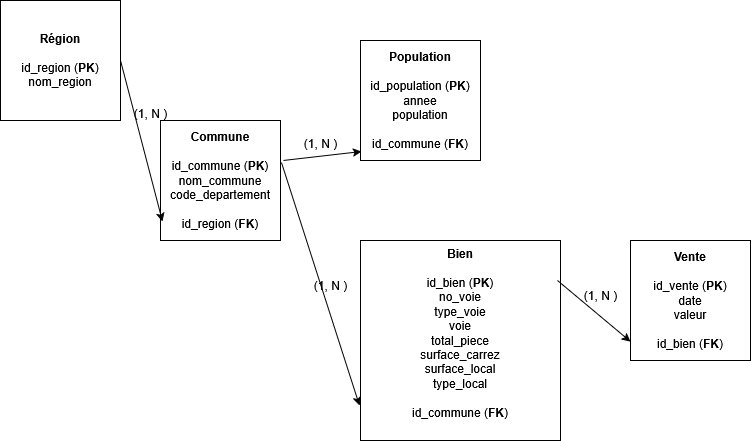

The diagram above was exported from draw.io. Its source (the exported page's mxGraphModel, read from the mxfile embedded in the PNG):
<mxGraphModel dx="1434" dy="746" grid="1" gridSize="10" guides="1" tooltips="1" connect="1" arrows="1" fold="1" page="1" pageScale="1" pageWidth="827" pageHeight="1169" math="0" shadow="0">
  <root>
    <mxCell id="0" />
    <mxCell id="1" parent="0" />
    <mxCell id="lwk_eAJOi0FHLhq2R_Lz-1" value="&lt;div&gt;&lt;strong data-end=&quot;565&quot; data-start=&quot;555&quot;&gt;Région&lt;/strong&gt;&lt;/div&gt;&lt;div&gt;&lt;strong data-end=&quot;565&quot; data-start=&quot;555&quot;&gt;&lt;br&gt;&lt;/strong&gt;&lt;/div&gt;&lt;div&gt;&lt;span data-end=&quot;565&quot; data-start=&quot;555&quot;&gt;id_region (&lt;b&gt;PK&lt;/b&gt;)&lt;/span&gt;&lt;/div&gt;&lt;div&gt;nom_region&lt;/div&gt;" style="whiteSpace=wrap;html=1;aspect=fixed;" vertex="1" parent="1">
      <mxGeometry x="40" y="40" width="120" height="120" as="geometry" />
    </mxCell>
    <mxCell id="lwk_eAJOi0FHLhq2R_Lz-2" value="&lt;div&gt;&lt;strong data-end=&quot;615&quot; data-start=&quot;604&quot;&gt;Commune&lt;/strong&gt;&lt;/div&gt;&lt;div&gt;&lt;strong data-end=&quot;565&quot; data-start=&quot;555&quot;&gt;&lt;br&gt;&lt;/strong&gt;&lt;/div&gt;&lt;div&gt;id_commune &lt;span data-end=&quot;565&quot; data-start=&quot;555&quot;&gt;(&lt;b&gt;PK&lt;/b&gt;)&lt;/span&gt;&lt;/div&gt;&lt;div&gt;nom_commune&lt;/div&gt;&lt;div&gt;code_departement&lt;/div&gt;&lt;div&gt;&lt;br&gt;&lt;/div&gt;&lt;div&gt;id_region (&lt;b&gt;FK&lt;/b&gt;)&lt;/div&gt;" style="whiteSpace=wrap;html=1;aspect=fixed;" vertex="1" parent="1">
      <mxGeometry x="200" y="160" width="120" height="120" as="geometry" />
    </mxCell>
    <mxCell id="lwk_eAJOi0FHLhq2R_Lz-3" value="&lt;div&gt;&lt;strong data-end=&quot;910&quot; data-start=&quot;896&quot;&gt;Population&lt;/strong&gt;&lt;/div&gt;&lt;div&gt;&lt;strong data-end=&quot;565&quot; data-start=&quot;555&quot;&gt;&lt;br&gt;&lt;/strong&gt;&lt;/div&gt;&lt;div&gt;id_population &lt;span data-end=&quot;565&quot; data-start=&quot;555&quot;&gt;(&lt;b&gt;PK&lt;/b&gt;)&lt;/span&gt;&lt;/div&gt;&lt;div&gt;annee&lt;/div&gt;&lt;div&gt;population&lt;/div&gt;&lt;div&gt;&lt;br&gt;&lt;/div&gt;&lt;div&gt;id_commune (&lt;b&gt;FK&lt;/b&gt;)&lt;/div&gt;" style="whiteSpace=wrap;html=1;aspect=fixed;" vertex="1" parent="1">
      <mxGeometry x="400" y="80" width="120" height="120" as="geometry" />
    </mxCell>
    <mxCell id="lwk_eAJOi0FHLhq2R_Lz-4" value="&lt;div&gt;&lt;strong data-end=&quot;700&quot; data-start=&quot;692&quot;&gt;Bien&lt;/strong&gt;&lt;/div&gt;&lt;div&gt;&lt;strong data-end=&quot;565&quot; data-start=&quot;555&quot;&gt;&lt;br&gt;&lt;/strong&gt;&lt;/div&gt;&lt;div&gt;id_bien &lt;span data-end=&quot;565&quot; data-start=&quot;555&quot;&gt;(&lt;b&gt;PK&lt;/b&gt;)&lt;/span&gt;&lt;/div&gt;&lt;div&gt;no_voie&lt;/div&gt;&lt;div&gt;type_voie&lt;/div&gt;&lt;div&gt;voie&lt;/div&gt;&lt;div&gt;total_piece&lt;/div&gt;&lt;div&gt;surface_carrez&lt;/div&gt;&lt;div&gt;surface_local&lt;/div&gt;&lt;div&gt;type_local&lt;/div&gt;&lt;div&gt;&lt;br&gt;&lt;/div&gt;&lt;div&gt;id_commune (&lt;b&gt;FK&lt;/b&gt;)&lt;/div&gt;&lt;div&gt;&lt;br&gt;&lt;/div&gt;" style="whiteSpace=wrap;html=1;aspect=fixed;" vertex="1" parent="1">
      <mxGeometry x="400" y="280" width="200" height="200" as="geometry" />
    </mxCell>
    <mxCell id="lwk_eAJOi0FHLhq2R_Lz-5" value="&lt;div&gt;&lt;strong data-end=&quot;840&quot; data-start=&quot;831&quot;&gt;Vente&lt;/strong&gt;&lt;/div&gt;&lt;div&gt;&lt;strong data-end=&quot;565&quot; data-start=&quot;555&quot;&gt;&lt;br&gt;&lt;/strong&gt;&lt;/div&gt;&lt;div&gt;id_vente &lt;span data-end=&quot;565&quot; data-start=&quot;555&quot;&gt;(&lt;b&gt;PK&lt;/b&gt;)&lt;/span&gt;&lt;/div&gt;&lt;div&gt;date&lt;/div&gt;&lt;div&gt;valeur&lt;/div&gt;&lt;div&gt;&lt;br&gt;&lt;/div&gt;&lt;div&gt;id_bien (&lt;b&gt;FK&lt;/b&gt;)&lt;/div&gt;" style="whiteSpace=wrap;html=1;aspect=fixed;" vertex="1" parent="1">
      <mxGeometry x="670" y="280" width="120" height="120" as="geometry" />
    </mxCell>
    <mxCell id="lwk_eAJOi0FHLhq2R_Lz-6" value="" style="endArrow=classic;html=1;rounded=0;exitX=1;exitY=0.5;exitDx=0;exitDy=0;entryX=0.017;entryY=0.842;entryDx=0;entryDy=0;entryPerimeter=0;" edge="1" parent="1" source="lwk_eAJOi0FHLhq2R_Lz-1" target="lwk_eAJOi0FHLhq2R_Lz-2">
      <mxGeometry width="50" height="50" relative="1" as="geometry">
        <mxPoint x="390" y="380" as="sourcePoint" />
        <mxPoint x="440" y="330" as="targetPoint" />
      </mxGeometry>
    </mxCell>
    <mxCell id="lwk_eAJOi0FHLhq2R_Lz-7" value="" style="endArrow=classic;html=1;rounded=0;exitX=1.008;exitY=0.35;exitDx=0;exitDy=0;exitPerimeter=0;entryX=-0.005;entryY=0.825;entryDx=0;entryDy=0;entryPerimeter=0;" edge="1" parent="1" source="lwk_eAJOi0FHLhq2R_Lz-2" target="lwk_eAJOi0FHLhq2R_Lz-4">
      <mxGeometry width="50" height="50" relative="1" as="geometry">
        <mxPoint x="390" y="380" as="sourcePoint" />
        <mxPoint x="440" y="330" as="targetPoint" />
      </mxGeometry>
    </mxCell>
    <mxCell id="lwk_eAJOi0FHLhq2R_Lz-8" value="" style="endArrow=classic;html=1;rounded=0;exitX=1.025;exitY=0.333;exitDx=0;exitDy=0;exitPerimeter=0;entryX=0.008;entryY=0.925;entryDx=0;entryDy=0;entryPerimeter=0;" edge="1" parent="1" source="lwk_eAJOi0FHLhq2R_Lz-2" target="lwk_eAJOi0FHLhq2R_Lz-3">
      <mxGeometry width="50" height="50" relative="1" as="geometry">
        <mxPoint x="390" y="380" as="sourcePoint" />
        <mxPoint x="440" y="330" as="targetPoint" />
      </mxGeometry>
    </mxCell>
    <mxCell id="lwk_eAJOi0FHLhq2R_Lz-9" value="" style="endArrow=classic;html=1;rounded=0;entryX=0;entryY=0.842;entryDx=0;entryDy=0;entryPerimeter=0;exitX=0.985;exitY=0.2;exitDx=0;exitDy=0;exitPerimeter=0;" edge="1" parent="1" source="lwk_eAJOi0FHLhq2R_Lz-4" target="lwk_eAJOi0FHLhq2R_Lz-5">
      <mxGeometry width="50" height="50" relative="1" as="geometry">
        <mxPoint x="390" y="380" as="sourcePoint" />
        <mxPoint x="440" y="330" as="targetPoint" />
      </mxGeometry>
    </mxCell>
    <mxCell id="lwk_eAJOi0FHLhq2R_Lz-12" value="(1, N )" style="text;html=1;align=center;verticalAlign=middle;resizable=0;points=[];autosize=1;strokeColor=none;fillColor=none;" vertex="1" parent="1">
      <mxGeometry x="160" y="138" width="60" height="30" as="geometry" />
    </mxCell>
    <mxCell id="lwk_eAJOi0FHLhq2R_Lz-13" value="(1, N )" style="text;html=1;align=center;verticalAlign=middle;resizable=0;points=[];autosize=1;strokeColor=none;fillColor=none;" vertex="1" parent="1">
      <mxGeometry x="330" y="168" width="60" height="30" as="geometry" />
    </mxCell>
    <mxCell id="lwk_eAJOi0FHLhq2R_Lz-14" value="(1, N )" style="text;html=1;align=center;verticalAlign=middle;resizable=0;points=[];autosize=1;strokeColor=none;fillColor=none;" vertex="1" parent="1">
      <mxGeometry x="610" y="320" width="60" height="30" as="geometry" />
    </mxCell>
    <mxCell id="lwk_eAJOi0FHLhq2R_Lz-15" value="(1, N )" style="text;html=1;align=center;verticalAlign=middle;resizable=0;points=[];autosize=1;strokeColor=none;fillColor=none;" vertex="1" parent="1">
      <mxGeometry x="340" y="310" width="60" height="30" as="geometry" />
    </mxCell>
  </root>
</mxGraphModel>